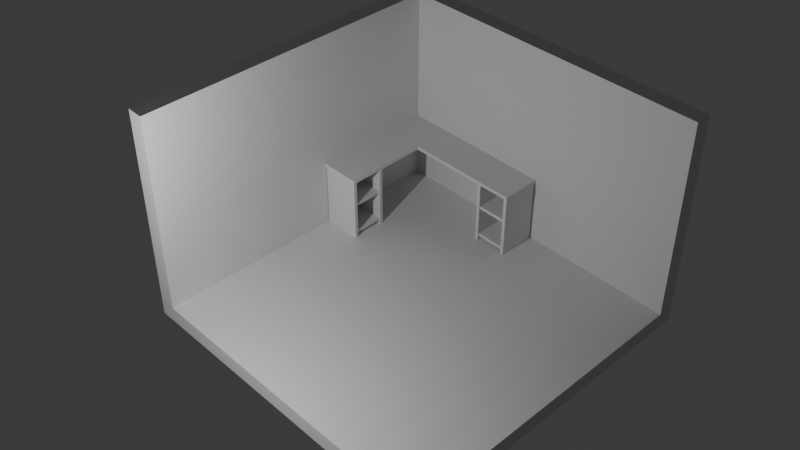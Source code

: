 # Source: myroom.blend  (saved by Blender 4.0.36; exported with 4.5.12 LTS)
import bpy
from mathutils import Matrix  # noqa: F401  (used for matrix-valued properties, if any)

bpy.ops.wm.read_factory_settings(use_empty=True)
scene = bpy.context.scene
scene.name = 'Scene'

# ---- collections
col_desk = bpy.data.collections.new('desk'); scene.collection.children.link(col_desk)
col_walls = bpy.data.collections.new('walls'); scene.collection.children.link(col_walls)
col_other = bpy.data.collections.new('other'); scene.collection.children.link(col_other)
col_deskitems = bpy.data.collections.new('deskItems'); scene.collection.children.link(col_deskitems)

# ---- node groups
ng_auto_smooth = bpy.data.node_groups.new('Auto Smooth', 'GeometryNodeTree')
_s = ng_auto_smooth.interface.new_socket(name='Geometry', in_out='OUTPUT', socket_type='NodeSocketGeometry')
_s = ng_auto_smooth.interface.new_socket(name='Geometry', in_out='INPUT', socket_type='NodeSocketGeometry')
_s = ng_auto_smooth.interface.new_socket(name='Angle', in_out='INPUT', socket_type='NodeSocketFloat')
_s.subtype = 'ANGLE'
_s.min_value = 0.0
_s.max_value = 3.142
ng_auto_smooth.is_modifier = True
_N = ng_auto_smooth.nodes; _L = ng_auto_smooth.links
n0 = _N.new('NodeGroupOutput'); n0.name = 'Group Output'; n0.location = (480, -100)
n1 = _N.new('NodeGroupInput'); n1.name = 'Group Input'; n1.location = (-420, -300)
n2 = _N.new('NodeGroupInput'); n2.name = 'Group Input.001'; n2.location = (-60, -100)
n3 = _N.new('GeometryNodeSetShadeSmooth'); n3.name = 'Set Shade Smooth'; n3.location = (120, -100)
n3.domain = 'EDGE'
n4 = _N.new('GeometryNodeSetShadeSmooth'); n4.name = 'Set Shade Smooth.001'; n4.location = (300, -100)
n5 = _N.new('GeometryNodeInputMeshEdgeAngle'); n5.name = 'Edge Angle'; n5.location = (-420, -220)
n6 = _N.new('GeometryNodeInputEdgeSmooth'); n6.name = 'Is Edge Smooth'; n6.location = (-60, -160)
n7 = _N.new('GeometryNodeInputShadeSmooth'); n7.name = 'Is Face Smooth'; n7.location = (-240, -340)
n8 = _N.new('FunctionNodeBooleanMath'); n8.name = 'Boolean Math'; n8.location = (-60, -220)
n9 = _N.new('FunctionNodeCompare'); n9.name = 'Compare'; n9.location = (-240, -180)
n9.operation = 'LESS_EQUAL'
_L.new(n5.outputs[0], n9.inputs[0])
_L.new(n4.outputs[0], n0.inputs[0])
_L.new(n1.outputs[1], n9.inputs[1])
_L.new(n9.outputs[0], n8.inputs[0])
_L.new(n7.outputs[0], n8.inputs[1])
_L.new(n2.outputs[0], n3.inputs[0])
_L.new(n6.outputs[0], n3.inputs[1])
_L.new(n3.outputs[0], n4.inputs[0])
_L.new(n8.outputs[0], n3.inputs[2])
n0.is_active_output = True

# ---- world
world_world = bpy.data.worlds.new('World'); scene.world = world_world
world_world.use_nodes = True; world_world.node_tree.nodes.clear()
_N = world_world.node_tree.nodes; _L = world_world.node_tree.links
n0 = _N.new('ShaderNodeOutputWorld'); n0.name = 'World Output'; n0.location = (300, 300)
n1 = _N.new('ShaderNodeBackground'); n1.name = 'Background'; n1.location = (10, 300)
n1.inputs[0].default_value = (0.05088, 0.05088, 0.05088, 1.0)
_L.new(n1.outputs[0], n0.inputs[0])
n0.is_active_output = True
world_world.color = (0.05088, 0.05088, 0.05088)
world_world.use_sun_shadow = False
world_world.sun_shadow_jitter_overblur = 0.0

# ---- cameras
cam_camera = bpy.data.cameras.new('Camera')

# ---- lights
light_point_001 = bpy.data.lights.new('Point.001', 'POINT')
light_point_001.transmission_factor = 0.0
light_point_001.use_soft_falloff = False
light_point_001.energy = 1000.0
light_point_001.shadow_maximum_resolution = 0.006
light_point_001.use_absolute_resolution = True

# ---- meshes
me_cube_002 = bpy.data.meshes.new('Cube.002')
me_cube_002.from_pydata([(-8.862, 1.849, 0.0585), (-8.862, 1.849, 1.658), (-8.862, 2.8, 0.0585), (-8.862, 2.8, 1.658), (-8.782, 1.849, 0.0585), (-8.782, 1.849, 1.658), (-8.782, 2.8, 0.0585), (-8.782, 2.8, 1.658), (-9.662, 1.849, 0.0585), (-9.662, 1.849, 1.658), (-9.662, 2.8, 0.0585), (-9.662, 2.8, 1.658), (-9.582, 1.849, 0.0585), (-9.582, 1.849, 1.658), (-9.582, 2.8, 0.0585), (-9.582, 2.8, 1.658), (-8.862, 2.76, 1.033), (-9.582, 2.76, 1.033), (-8.862, 1.929, 1.033), (-9.582, 1.929, 1.033), (-9.582, 1.929, 0.2335), (-8.862, 1.929, 0.2335), (-9.582, 2.76, 0.2335), (-8.862, 2.76, 0.2335), (-9.582, 1.929, 0.1502), (-8.862, 1.929, 0.1502), (-9.582, 2.76, 0.1502), (-8.862, 2.76, 0.1502), (-10.82, 1.832, 1.742), (-8.762, 1.832, 1.742), (-10.82, 2.817, 1.742), (-8.762, 2.817, 1.742), (-10.82, 1.832, 1.658), (-8.762, 1.832, 1.658), (-10.82, 2.817, 1.658), (-8.762, 2.817, 1.658), (-8.862, 1.849, 0.1502), (-8.862, 1.849, 1.658), (-9.582, 1.849, 0.1502), (-9.582, 1.849, 1.658), (-8.862, 1.929, 0.1502), (-8.862, 1.929, 1.658), (-9.582, 1.929, 0.1502), (-9.582, 1.929, 1.658), (-9.582, 1.929, 0.9502), (-8.862, 1.929, 0.9502), (-9.582, 2.76, 0.9502), (-8.862, 2.76, 0.9502), (-11.78, 5.573, 0.0585), (-11.78, 5.573, 1.658), (-10.83, 5.573, 0.0585), (-10.83, 5.573, 1.658), (-11.78, 5.653, 0.0585), (-11.78, 5.653, 1.658), (-10.83, 5.653, 0.0585), (-10.83, 5.653, 1.658), (-11.78, 4.773, 0.0585), (-11.78, 4.773, 1.658), (-10.83, 4.773, 0.0585), (-10.83, 4.773, 1.658), (-11.78, 4.853, 0.0585), (-11.78, 4.853, 1.658), (-10.83, 4.853, 0.0585), (-10.83, 4.853, 1.658), (-10.87, 5.573, 1.033), (-10.87, 4.853, 1.033), (-11.7, 5.573, 1.033), (-11.7, 4.853, 1.033), (-11.7, 4.853, 0.2335), (-11.7, 5.573, 0.2335), (-10.87, 4.853, 0.2335), (-10.87, 5.573, 0.2335), (-11.7, 4.853, 0.1502), (-11.7, 5.573, 0.1502), (-10.87, 4.853, 0.1502), (-10.87, 5.573, 0.1502), (-11.8, 1.832, 1.742), (-10.82, 1.832, 1.742), (-11.8, 1.832, 1.658), (-10.82, 1.832, 1.658), (-11.8, 1.832, 1.742), (-11.8, 5.67, 1.742), (-10.82, 1.832, 1.742), (-10.82, 5.67, 1.742), (-11.8, 1.832, 1.658), (-11.8, 5.67, 1.658), (-10.82, 1.832, 1.658), (-10.82, 5.67, 1.658), (-11.78, 5.573, 0.1502), (-11.78, 5.573, 1.658), (-11.78, 4.853, 0.1502), (-11.78, 4.853, 1.658), (-11.7, 5.573, 0.1502), (-11.7, 5.573, 1.658), (-11.7, 4.853, 0.1502), (-11.7, 4.853, 1.658), (-11.7, 4.853, 0.9502), (-11.7, 5.573, 0.9502), (-10.87, 4.853, 0.9502), (-10.87, 5.573, 0.9502)], [], [(0, 1, 3, 2), (2, 3, 7, 6), (6, 7, 5, 4), (4, 5, 1, 0), (2, 6, 4, 0), (19, 18, 16, 17), (8, 9, 11, 10), (10, 11, 15, 14), (14, 15, 13, 12), (12, 13, 9, 8), (10, 14, 12, 8), (17, 16, 47, 46), (48, 49, 51, 50), (67, 66, 64, 65), (20, 21, 23, 22), (22, 23, 27, 26), (26, 27, 25, 24), (52, 53, 49, 48), (50, 54, 52, 48), (28, 29, 31, 30), (30, 31, 35, 34), (34, 35, 33, 32), (32, 33, 29, 28), (35, 31, 29, 33), (36, 37, 39, 38), (54, 55, 53, 52), (42, 43, 41, 40), (38, 42, 40, 36), (46, 47, 45, 44), (50, 51, 55, 54), (56, 57, 59, 58), (58, 59, 63, 62), (62, 63, 61, 60), (60, 61, 57, 56), (58, 62, 60, 56), (65, 64, 99, 98), (68, 69, 71, 70), (70, 71, 75, 74), (74, 75, 73, 72), (77, 79, 78, 76), (80, 81, 83, 82), (82, 83, 87, 86), (86, 87, 85, 84), (84, 85, 81, 80), (87, 83, 81, 85), (88, 89, 91, 90), (94, 95, 93, 92), (90, 94, 92, 88), (98, 99, 97, 96)])
_uv = me_cube_002.uv_layers.new(name='UVMap')
_uv.uv.foreach_set('vector', [0.375, 0.0, 0.625, 0.0, 0.625, 0.25, 0.375, 0.25, 0.375, 0.25, 0.625, 0.25, 0.625, 0.5, 0.375, 0.5, 0.375, 0.5, 0.625, 0.5, 0.625, 0.75, 0.375, 0.75, 0.375, 0.75, 0.625, 0.75, 0.625, 1.0, 0.375, 1.0, 0.125, 0.5, 0.375, 0.5, 0.375, 0.75, 0.125, 0.75, 0.375, 0.0, 0.625, 0.0, 0.625, 0.25, 0.375, 0.25, 0.375, 0.0, 0.625, 0.0, 0.625, 0.25, 0.375, 0.25, 0.375, 0.25, 0.625, 0.25, 0.625, 0.5, 0.375, 0.5, 0.375, 0.5, 0.625, 0.5, 0.625, 0.75, 0.375, 0.75, 0.375, 0.75, 0.625, 0.75, 0.625, 1.0, 0.375, 1.0, 0.125, 0.5, 0.375, 0.5, 0.375, 0.75, 0.125, 0.75, 0.375, 0.25, 0.625, 0.25, 0.625, 0.5, 0.375, 0.5, 0.375, 0.0, 0.625, 0.0, 0.625, 0.25, 0.375, 0.25, 0.375, 0.0, 0.625, 0.0, 0.625, 0.25, 0.375, 0.25, 0.375, 0.0, 0.625, 0.0, 0.625, 0.25, 0.375, 0.25, 0.375, 0.25, 0.625, 0.25, 0.625, 0.5, 0.375, 0.5, 0.375, 0.5, 0.625, 0.5, 0.625, 0.75, 0.375, 0.75, 0.375, 0.75, 0.625, 0.75, 0.625, 1.0, 0.375, 1.0, 0.125, 0.5, 0.375, 0.5, 0.375, 0.75, 0.125, 0.75, 0.375, 0.0, 0.625, 0.0, 0.625, 0.25, 0.375, 0.25, 0.375, 0.25, 0.625, 0.25, 0.625, 0.5, 0.375, 0.5, 0.375, 0.5, 0.625, 0.5, 0.625, 0.75, 0.375, 0.75, 0.375, 0.75, 0.625, 0.75, 0.625, 1.0, 0.375, 1.0, 0.625, 0.5, 0.875, 0.5, 0.875, 0.75, 0.625, 0.75, 0.375, 0.0, 0.625, 0.0, 0.625, 0.25, 0.375, 0.25, 0.375, 0.5, 0.625, 0.5, 0.625, 0.75, 0.375, 0.75, 0.375, 0.5, 0.625, 0.5, 0.625, 0.75, 0.375, 0.75, 0.125, 0.5, 0.375, 0.5, 0.375, 0.75, 0.125, 0.75, 0.375, 0.5, 0.625, 0.5, 0.625, 0.75, 0.375, 0.75, 0.375, 0.25, 0.625, 0.25, 0.625, 0.5, 0.375, 0.5, 0.375, 0.0, 0.625, 0.0, 0.625, 0.25, 0.375, 0.25, 0.375, 0.25, 0.625, 0.25, 0.625, 0.5, 0.375, 0.5, 0.375, 0.5, 0.625, 0.5, 0.625, 0.75, 0.375, 0.75, 0.375, 0.75, 0.625, 0.75, 0.625, 1.0, 0.375, 1.0, 0.125, 0.5, 0.375, 0.5, 0.375, 0.75, 0.125, 0.75, 0.375, 0.25, 0.625, 0.25, 0.625, 0.5, 0.375, 0.5, 0.375, 0.0, 0.625, 0.0, 0.625, 0.25, 0.375, 0.25, 0.375, 0.25, 0.625, 0.25, 0.625, 0.5, 0.375, 0.5, 0.375, 0.5, 0.625, 0.5, 0.625, 0.75, 0.375, 0.75, 0.125, 0.5, 0.375, 0.5, 0.375, 0.75, 0.125, 0.75, 0.375, 0.0, 0.625, 0.0, 0.625, 0.25, 0.375, 0.25, 0.375, 0.25, 0.625, 0.25, 0.625, 0.5, 0.375, 0.5, 0.375, 0.5, 0.625, 0.5, 0.625, 0.75, 0.375, 0.75, 0.375, 0.75, 0.625, 0.75, 0.625, 1.0, 0.375, 1.0, 0.625, 0.5, 0.875, 0.5, 0.875, 0.75, 0.625, 0.75, 0.375, 0.0, 0.625, 0.0, 0.625, 0.25, 0.375, 0.25, 0.375, 0.5, 0.625, 0.5, 0.625, 0.75, 0.375, 0.75, 0.125, 0.5, 0.375, 0.5, 0.375, 0.75, 0.125, 0.75, 0.375, 0.5, 0.625, 0.5, 0.625, 0.75, 0.375, 0.75])
me_cube_002.update()
me_cube = bpy.data.meshes.new('Cube')
me_cube.from_pydata([(-4.0, -4.0, 0.0), (-4.0, -4.0, 0.4), (-4.0, 4.0, 0.0), (-4.0, 4.0, 0.4), (4.0, -4.0, 0.0), (4.0, -4.0, 0.4), (4.0, 4.0, 0.0), (4.0, 4.0, 0.4), (-4.0, -3.6, 0.0), (-4.0, -3.6, 0.4), (4.0, -3.6, 0.0), (4.0, -3.6, 0.4), (4.0, -3.6, 0.4), (4.0, -4.0, 0.4), (-4.0, -4.0, 0.4), (-4.0, -3.6, 0.4), (-4.0, -3.6, 0.0), (-4.0, -4.0, 0.0), (4.0, -4.0, 0.0), (4.0, -3.6, 0.0), (-4.0, -3.6, 0.0), (-4.0, -4.0, 0.0), (4.0, -4.0, 0.0), (4.0, -3.6, 0.0), (-4.0, -3.6, 0.0), (-4.0, -4.0, 0.0), (4.0, -4.0, 0.0), (4.0, -3.6, 0.0), (4.0, -3.6, 5.4), (4.0, -4.0, 5.4), (-4.0, -4.0, 5.4), (-4.0, -3.6, 5.4), (-4.0, -3.6, 0.4), (-4.0, 4.0, 0.4), (4.0, 4.0, 0.4), (4.0, -3.6, 0.4), (3.6, 4.0, 0.0), (3.6, 4.0, 0.4), (3.6, -4.0, 0.0), (3.6, -4.0, 0.4), (3.6, -3.6, 0.4), (3.6, -3.6, 0.0), (3.6, -4.0, 0.4), (3.6, -3.6, 0.4), (3.6, -4.0, 0.0), (3.6, -3.6, 0.0), (3.6, -4.0, 0.0), (3.6, -3.6, 0.0), (3.6, -4.0, 0.0), (3.6, -3.6, 0.0), (3.6, -4.0, 5.4), (3.6, -3.6, 5.4), (3.6, 4.0, 0.4), (3.6, -3.6, 0.4), (3.6, 4.0, 0.0), (3.6, 4.0, 0.4), (3.6, -4.0, 0.0), (3.6, -4.0, 0.4), (3.6, -3.6, 0.4), (3.6, -3.6, 0.0), (3.6, -4.0, 0.4), (3.6, -3.6, 0.4), (3.6, -4.0, 0.0), (3.6, -3.6, 0.0), (3.6, -4.0, 0.0), (3.6, -3.6, 0.0), (3.6, -4.0, 0.0), (3.6, -3.6, 0.0), (3.6, -4.0, 5.4), (3.6, -3.6, 5.4), (3.6, 4.0, 0.4), (3.6, -3.6, 0.4), (3.6, 4.0, 0.4), (4.0, 4.0, 0.4), (4.0, -3.6, 0.4), (3.6, -3.6, 0.4), (3.6, 4.0, 5.4), (4.0, 4.0, 5.4), (4.0, -3.6, 5.4), (3.6, -3.6, 5.4)], [], [(8, 9, 3, 2), (36, 37, 7, 6), (10, 11, 5, 4), (38, 39, 1, 0), (38, 0, 17, 44), (9, 1, 14, 15), (11, 7, 34, 35), (36, 6, 10, 41), (6, 7, 11, 10), (0, 1, 9, 8), (42, 13, 29, 50), (39, 5, 13, 42), (40, 9, 15, 43), (5, 11, 12, 13), (19, 18, 22, 23), (41, 10, 19, 45), (0, 8, 16, 17), (10, 4, 18, 19), (47, 23, 27, 49), (17, 16, 20, 21), (45, 19, 23, 47), (44, 17, 21, 46), (49, 27, 26, 48), (46, 21, 25, 48), (23, 22, 26, 27), (21, 20, 24, 25), (51, 31, 30, 50), (15, 14, 30, 31), (13, 12, 28, 29), (43, 15, 31, 51), (52, 33, 32, 53), (3, 9, 32, 33), (37, 3, 33, 52), (40, 11, 35, 53), (9, 40, 53, 32), (7, 37, 52, 34), (53, 35, 74, 75), (28, 51, 50, 29), (22, 46, 48, 26), (24, 49, 48, 25), (18, 44, 46, 22), (16, 45, 47, 20), (20, 47, 49, 24), (8, 41, 45, 16), (11, 40, 43, 12), (1, 39, 42, 14), (14, 42, 50, 30), (2, 36, 41, 8), (4, 38, 44, 18), (4, 5, 39, 38), (2, 3, 37, 36), (43, 40, 58, 61), (50, 51, 69, 68), (42, 39, 57, 60), (48, 46, 64, 66), (50, 42, 60, 68), (48, 49, 67, 66), (41, 36, 54, 59), (46, 44, 62, 64), (53, 40, 58, 71), (44, 38, 56, 62), (47, 45, 63, 65), (52, 37, 55, 70), (38, 39, 57, 56), (49, 47, 65, 67), (53, 52, 70, 71), (36, 37, 55, 54), (45, 41, 59, 63), (51, 43, 61, 69), (34, 52, 72, 73), (52, 53, 75, 72), (35, 34, 73, 74), (77, 76, 79, 78), (73, 72, 76, 77), (72, 75, 79, 76), (74, 73, 77, 78)])
_uv = me_cube.uv_layers.new(name='UVMap')
_uv.uv.foreach_set('vector', [0.375, 0.0125, 0.625, 0.0125, 0.625, 0.25, 0.375, 0.25, 0.375, 0.4875, 0.625, 0.4875, 0.625, 0.5, 0.375, 0.5, 0.375, 0.7375, 0.625, 0.7375, 0.625, 0.75, 0.375, 0.75, 0.375, 0.7625, 0.625, 0.7625, 0.625, 1.0, 0.375, 1.0, 0.375, 0.7625, 0.375, 1.0, 0.375, 1.0, 0.2812, 0.5719, 0.625, 0.0125, 0.625, 0.0, 0.625, 0.0, 0.625, 0.0125, 0.625, 0.7375, 0.625, 0.5, 0.625, 0.5, 0.625, 0.7375, 0.3625, 0.5, 0.375, 0.5, 0.375, 0.7375, 0.3625, 0.7375, 0.375, 0.5, 0.625, 0.5, 0.625, 0.7375, 0.375, 0.7375, 0.375, 0.0, 0.625, 0.0, 0.625, 0.0125, 0.375, 0.0125, 0.625, 0.7625, 0.625, 0.75, 0.625, 0.75, 0.625, 0.7625, 0.625, 0.7625, 0.625, 0.75, 0.625, 0.75, 0.625, 0.7625, 0.6375, 0.7375, 0.875, 0.7375, 0.875, 0.7375, 0.6375, 0.7375, 0.625, 0.75, 0.625, 0.7375, 0.625, 0.7375, 0.625, 0.75, 0.375, 0.7375, 0.375, 0.75, 0.375, 0.75, 0.375, 0.7375, 0.3625, 0.7375, 0.375, 0.7375, 0.375, 0.7375, 0.2719, 0.5531, 0.375, 0.0, 0.375, 0.0125, 0.375, 0.0125, 0.375, 0.0, 0.375, 0.7375, 0.375, 0.75, 0.375, 0.75, 0.375, 0.7375, 0.2719, 0.5531, 0.375, 0.7375, 0.375, 0.7375, 0.3625, 0.7375, 0.375, 0.0, 0.375, 0.0125, 0.375, 0.0125, 0.375, 0.0, 0.2719, 0.5531, 0.375, 0.7375, 0.375, 0.7375, 0.2719, 0.5531, 0.2812, 0.5719, 0.375, 1.0, 0.375, 1.0, 0.1875, 0.3812, 0.3625, 0.7375, 0.375, 0.7375, 0.375, 0.75, 0.3625, 0.75, 0.3625, 0.75, 0.125, 0.75, 0.125, 0.75, 0.3625, 0.75, 0.375, 0.7375, 0.375, 0.75, 0.375, 0.75, 0.375, 0.7375, 0.375, 0.0, 0.375, 0.0125, 0.375, 0.0125, 0.375, 0.0, 0.6375, 0.7375, 0.875, 0.7375, 0.875, 0.75, 0.6375, 0.75, 0.625, 0.0125, 0.625, 0.0, 0.625, 0.0, 0.625, 0.0125, 0.625, 0.75, 0.625, 0.7375, 0.625, 0.7375, 0.625, 0.75, 0.6375, 0.7375, 0.875, 0.7375, 0.875, 0.7375, 0.6375, 0.7375, 0.6375, 0.5, 0.875, 0.5, 0.875, 0.7375, 0.6375, 0.7375, 0.625, 0.25, 0.625, 0.0125, 0.625, 0.0125, 0.625, 0.25, 0.625, 0.4875, 0.625, 0.25, 0.625, 0.25, 0.625, 0.4875, 0.6375, 0.7375, 0.625, 0.7375, 0.625, 0.7375, 0.6375, 0.7375, 0.875, 0.7375, 0.6375, 0.7375, 0.6375, 0.7375, 0.875, 0.7375, 0.625, 0.5, 0.625, 0.4875, 0.625, 0.4875, 0.625, 0.5, 0.6375, 0.7375, 0.625, 0.7375, 0.625, 0.7375, 0.6375, 0.7375, 0.625, 0.7375, 0.6375, 0.7375, 0.6375, 0.75, 0.625, 0.75, 0.375, 0.75, 0.3625, 0.75, 0.3625, 0.75, 0.375, 0.75, 0.125, 0.7375, 0.3625, 0.7375, 0.3625, 0.75, 0.125, 0.75, 0.375, 0.75, 0.2812, 0.5719, 0.1875, 0.3812, 0.375, 0.75, 0.125, 0.7375, 0.2719, 0.5531, 0.2719, 0.5531, 0.125, 0.7375, 0.125, 0.7375, 0.2719, 0.5531, 0.3625, 0.7375, 0.125, 0.7375, 0.125, 0.7375, 0.3625, 0.7375, 0.2719, 0.5531, 0.125, 0.7375, 0.625, 0.7375, 0.6375, 0.7375, 0.6375, 0.7375, 0.625, 0.7375, 0.625, 1.0, 0.625, 0.7625, 0.625, 0.7625, 0.625, 1.0, 0.625, 1.0, 0.625, 0.7625, 0.625, 0.7625, 0.625, 1.0, 0.125, 0.5, 0.3625, 0.5, 0.3625, 0.7375, 0.125, 0.7375, 0.375, 0.75, 0.375, 0.7625, 0.2812, 0.5719, 0.375, 0.75, 0.375, 0.75, 0.625, 0.75, 0.625, 0.7625, 0.375, 0.7625, 0.375, 0.25, 0.625, 0.25, 0.625, 0.4875, 0.375, 0.4875, 0.6375, 0.7375, 0.6375, 0.7375, 0.6375, 0.7375, 0.6375, 0.7375, 0.6375, 0.75, 0.6375, 0.7375, 0.6375, 0.7375, 0.6375, 0.75, 0.625, 0.7625, 0.625, 0.7625, 0.625, 0.7625, 0.625, 0.7625, 0.3625, 0.75, 0.3625, 0.75, 0.3625, 0.75, 0.3625, 0.75, 0.625, 0.7625, 0.625, 0.7625, 0.625, 0.7625, 0.625, 0.7625, 0.3625, 0.75, 0.3625, 0.7375, 0.3625, 0.7375, 0.3625, 0.75, 0.3625, 0.7375, 0.3625, 0.5, 0.3625, 0.5, 0.3625, 0.7375, 0.1875, 0.3812, 0.2812, 0.5719, 0.2812, 0.5719, 0.1875, 0.3812, 0.6375, 0.7375, 0.6375, 0.7375, 0.6375, 0.7375, 0.6375, 0.7375, 0.2812, 0.5719, 0.375, 0.7625, 0.375, 0.7625, 0.2812, 0.5719, 0.2719, 0.5531, 0.2719, 0.5531, 0.2719, 0.5531, 0.2719, 0.5531, 0.625, 0.4875, 0.625, 0.4875, 0.625, 0.4875, 0.625, 0.4875, 0.375, 0.7625, 0.625, 0.7625, 0.625, 0.7625, 0.375, 0.7625, 0.3625, 0.7375, 0.2719, 0.5531, 0.2719, 0.5531, 0.3625, 0.7375, 0.6375, 0.7375, 0.6375, 0.5, 0.6375, 0.5, 0.6375, 0.7375, 0.375, 0.4875, 0.625, 0.4875, 0.625, 0.4875, 0.375, 0.4875, 0.2719, 0.5531, 0.3625, 0.7375, 0.3625, 0.7375, 0.2719, 0.5531, 0.6375, 0.7375, 0.6375, 0.7375, 0.6375, 0.7375, 0.6375, 0.7375, 0.625, 0.5, 0.625, 0.4875, 0.625, 0.4875, 0.625, 0.5, 0.6375, 0.5, 0.6375, 0.7375, 0.6375, 0.7375, 0.6375, 0.5, 0.625, 0.7375, 0.625, 0.5, 0.625, 0.5, 0.625, 0.7375, 0.625, 0.5, 0.6375, 0.5, 0.6375, 0.7375, 0.625, 0.7375, 0.625, 0.5, 0.625, 0.4875, 0.625, 0.4875, 0.625, 0.5, 0.6375, 0.5, 0.6375, 0.7375, 0.6375, 0.7375, 0.6375, 0.5, 0.625, 0.7375, 0.625, 0.5, 0.625, 0.5, 0.625, 0.7375])
me_cube.update()
me_cube_003 = bpy.data.meshes.new('Cube.003')
me_cube_003.from_pydata([(-0.1, -0.4, 1.424e-06), (-0.1, -0.4, 0.2), (-0.1, 0.4, 1.424e-06), (-0.1, 0.4, 0.2), (0.1, -0.4, 1.424e-06), (0.1, -0.4, 0.2), (0.1, 0.4, 1.424e-06), (0.1, 0.4, 0.2), (-1.1, -0.4, 1.424e-06), (-1.1, -0.4, 0.2), (-1.1, 0.4, 1.424e-06), (-1.1, 0.4, 0.2), (-0.9, -0.4, 1.424e-06), (-0.9, -0.4, 0.2), (-0.9, 0.4, 1.424e-06), (-0.9, 0.4, 0.2), (0.16, -0.4, 0.2), (-1.16, -0.4, 0.2), (0.16, 0.4, 0.2), (-1.16, 0.4, 0.2), (0.16, -0.4, 0.4), (-1.16, -0.4, 0.4), (0.16, 0.4, 0.4), (-1.16, 0.4, 0.4)], [], [(0, 1, 3, 2), (2, 3, 7, 6), (6, 7, 5, 4), (4, 5, 1, 0), (2, 6, 4, 0), (7, 3, 1, 5), (8, 9, 11, 10), (10, 11, 15, 14), (14, 15, 13, 12), (12, 13, 9, 8), (10, 14, 12, 8), (15, 11, 9, 13), (16, 17, 19, 18), (18, 19, 23, 22), (22, 23, 21, 20), (20, 21, 17, 16), (18, 22, 20, 16), (23, 19, 17, 21)])
_uv = me_cube_003.uv_layers.new(name='UVMap')
_uv.uv.foreach_set('vector', [0.375, 0.0, 0.625, 0.0, 0.625, 0.25, 0.375, 0.25, 0.375, 0.25, 0.625, 0.25, 0.625, 0.5, 0.375, 0.5, 0.375, 0.5, 0.625, 0.5, 0.625, 0.75, 0.375, 0.75, 0.375, 0.75, 0.625, 0.75, 0.625, 1.0, 0.375, 1.0, 0.125, 0.5, 0.375, 0.5, 0.375, 0.75, 0.125, 0.75, 0.625, 0.5, 0.875, 0.5, 0.875, 0.75, 0.625, 0.75, 0.375, 0.0, 0.625, 0.0, 0.625, 0.25, 0.375, 0.25, 0.375, 0.25, 0.625, 0.25, 0.625, 0.5, 0.375, 0.5, 0.375, 0.5, 0.625, 0.5, 0.625, 0.75, 0.375, 0.75, 0.375, 0.75, 0.625, 0.75, 0.625, 1.0, 0.375, 1.0, 0.125, 0.5, 0.375, 0.5, 0.375, 0.75, 0.125, 0.75, 0.625, 0.5, 0.875, 0.5, 0.875, 0.75, 0.625, 0.75, 0.375, 0.0, 0.625, 0.0, 0.625, 0.25, 0.375, 0.25, 0.375, 0.25, 0.625, 0.25, 0.625, 0.5, 0.375, 0.5, 0.375, 0.5, 0.625, 0.5, 0.625, 0.75, 0.375, 0.75, 0.375, 0.75, 0.625, 0.75, 0.625, 1.0, 0.375, 1.0, 0.125, 0.5, 0.375, 0.5, 0.375, 0.75, 0.125, 0.75, 0.625, 0.5, 0.875, 0.5, 0.875, 0.75, 0.625, 0.75])
me_cube_003.update()
me_cube_005 = bpy.data.meshes.new('Cube.005')
me_cube_005.from_pydata([(-0.1993, -0.3, -0.03), (0.2473, -0.06, 0.06028), (-0.1993, 0.3, -0.03), (0.2473, 0.06, 0.06028), (0.917, -0.3, -0.03), (0.4705, -0.06, 0.06028), (0.917, 0.3, -0.03), (0.4705, 0.06, 0.06028), (-0.1993, -0.3, 0.0), (-0.1993, 0.3, 0.0), (0.917, 0.3, 0.0), (0.917, -0.3, 0.0), (0.2473, -0.06, 1.137), (0.2473, 0.06, 1.137), (0.4705, 0.06, 1.137), (0.4705, -0.06, 1.137)], [], [(8, 1, 3, 9), (9, 3, 7, 10), (10, 7, 5, 11), (11, 5, 1, 8), (2, 6, 4, 0), (5, 7, 14, 15), (4, 11, 8, 0), (6, 10, 11, 4), (2, 9, 10, 6), (0, 8, 9, 2), (14, 13, 12, 15), (3, 1, 12, 13), (1, 5, 15, 12), (7, 3, 13, 14)])
_uv = me_cube_005.uv_layers.new(name='UVMap')
_uv.uv.foreach_set('vector', [0.5, 0.0, 0.625, 0.0, 0.625, 0.25, 0.5, 0.25, 0.5, 0.25, 0.625, 0.25, 0.625, 0.5, 0.5, 0.5, 0.5, 0.5, 0.625, 0.5, 0.625, 0.75, 0.5, 0.75, 0.5, 0.75, 0.625, 0.75, 0.625, 1.0, 0.5, 1.0, 0.125, 0.5, 0.375, 0.5, 0.375, 0.75, 0.125, 0.75, 0.625, 0.75, 0.625, 0.5, 0.625, 0.5, 0.625, 0.75, 0.375, 0.75, 0.5, 0.75, 0.5, 1.0, 0.375, 1.0, 0.375, 0.5, 0.5, 0.5, 0.5, 0.75, 0.375, 0.75, 0.375, 0.25, 0.5, 0.25, 0.5, 0.5, 0.375, 0.5, 0.375, 0.0, 0.5, 0.0, 0.5, 0.25, 0.375, 0.25, 0.625, 0.5, 0.875, 0.5, 0.875, 0.75, 0.625, 0.75, 0.625, 0.25, 0.625, 0.0, 0.625, 0.0, 0.625, 0.25, 0.625, 1.0, 0.625, 0.75, 0.625, 0.75, 0.625, 1.0, 0.625, 0.5, 0.625, 0.25, 0.625, 0.25, 0.625, 0.5])
me_cube_005.update()

# ---- objects
ob_desk = bpy.data.objects.new('desk', me_cube_002)
ob_wall = bpy.data.objects.new('wall', me_cube)
ob_point = bpy.data.objects.new('Point', light_point_001)
ob_camera = bpy.data.objects.new('Camera', cam_camera)
ob_screenstand = bpy.data.objects.new('screenStand', me_cube_003)
ob_cube = bpy.data.objects.new('Cube', me_cube_005)

# ---- transforms, parenting, visibility, modifiers, constraints
ob_desk.location = (5.428, 8.204, 0.3415)
ob_desk.rotation_euler = (0.0, -0.0, 1.571)
_m = ob_desk.modifiers.new('Auto Smooth', 'NODES')
_m.node_group = ng_auto_smooth
_gi = [s.identifier for s in ng_auto_smooth.interface.items_tree if s.item_type == 'SOCKET' and s.in_out == 'INPUT']
_m[_gi[1]] = 0.5236  # Angle
ob_wall.location = (0.0, 0.0, 0.0)
_m = ob_wall.modifiers.new('Auto Smooth', 'NODES')
_m.node_group = ng_auto_smooth
_gi = [s.identifier for s in ng_auto_smooth.interface.items_tree if s.item_type == 'SOCKET' and s.in_out == 'INPUT']
_m[_gi[1]] = 0.5236  # Angle
ob_point.location = (0.09505, 6.835, 5.495)
ob_camera.location = (-13.0, 13.0, 17.0)
ob_camera.rotation_euler = (0.9062, -1.871e-06, -2.337)
ob_screenstand.location = (-9.66, 0.0, 0.0)
ob_cube.location = (-10.52, 0.0, 0.43)

# ---- collection membership
col_desk.objects.link(ob_desk)
col_walls.objects.link(ob_wall)
col_other.objects.link(ob_point)
col_other.objects.link(ob_camera)
col_deskitems.objects.link(ob_screenstand)
col_deskitems.objects.link(ob_cube)

# ---- scene / render settings (as saved in the file)
scene.camera = ob_camera
scene.frame_start = 1; scene.frame_end = 250; scene.frame_set(1)
scene.render.engine = 'BLENDER_EEVEE_NEXT'
scene.cycles.sampling_pattern = 'TABULATED_SOBOL'
bpy.context.view_layer.update()

